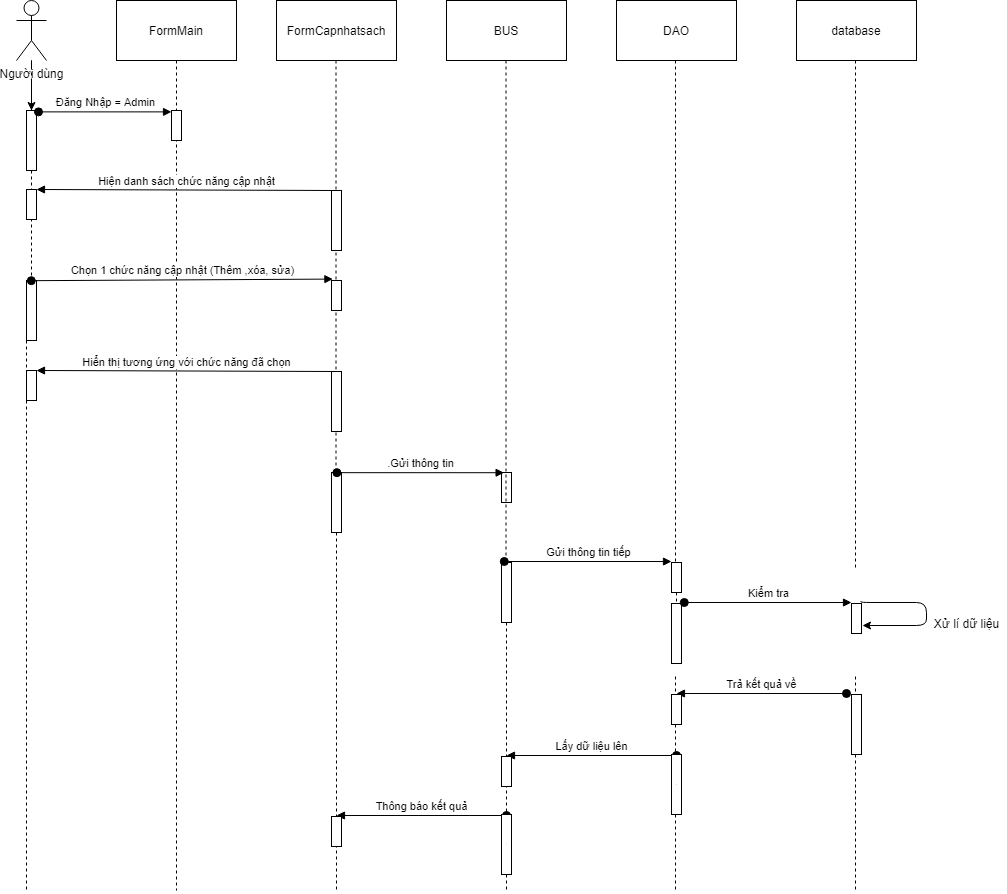

The diagram above was exported from draw.io. Its source (the exported page's mxGraphModel, read from the mxfile embedded in the PNG):
<mxGraphModel dx="1422" dy="762" grid="1" gridSize="10" guides="1" tooltips="1" connect="1" arrows="1" fold="1" page="1" pageScale="1" pageWidth="827" pageHeight="1169" math="0" shadow="0">
  <root>
    <mxCell id="WzseTUp6hQBBJhpWsY4c-0" />
    <mxCell id="WzseTUp6hQBBJhpWsY4c-1" parent="WzseTUp6hQBBJhpWsY4c-0" />
    <mxCell id="Vu6LBX5TFpxT9p2rlPvt-0" value="" style="edgeStyle=orthogonalEdgeStyle;rounded=0;orthogonalLoop=1;jettySize=auto;html=1;" parent="WzseTUp6hQBBJhpWsY4c-1" source="WzseTUp6hQBBJhpWsY4c-2" target="WzseTUp6hQBBJhpWsY4c-12" edge="1">
      <mxGeometry relative="1" as="geometry" />
    </mxCell>
    <mxCell id="WzseTUp6hQBBJhpWsY4c-2" value="Người dùng" style="shape=umlActor;verticalLabelPosition=bottom;labelBackgroundColor=#ffffff;verticalAlign=top;html=1;outlineConnect=0;" parent="WzseTUp6hQBBJhpWsY4c-1" vertex="1">
      <mxGeometry x="40" y="20" width="30" height="60" as="geometry" />
    </mxCell>
    <mxCell id="WzseTUp6hQBBJhpWsY4c-3" value="FormMain" style="rounded=0;whiteSpace=wrap;html=1;" parent="WzseTUp6hQBBJhpWsY4c-1" vertex="1">
      <mxGeometry x="140" y="20" width="120" height="60" as="geometry" />
    </mxCell>
    <mxCell id="WzseTUp6hQBBJhpWsY4c-4" value="FormCapnhatsach" style="rounded=0;whiteSpace=wrap;html=1;" parent="WzseTUp6hQBBJhpWsY4c-1" vertex="1">
      <mxGeometry x="300" y="20" width="120" height="60" as="geometry" />
    </mxCell>
    <mxCell id="WzseTUp6hQBBJhpWsY4c-5" value="BUS" style="rounded=0;whiteSpace=wrap;html=1;" parent="WzseTUp6hQBBJhpWsY4c-1" vertex="1">
      <mxGeometry x="470" y="20" width="120" height="60" as="geometry" />
    </mxCell>
    <mxCell id="WzseTUp6hQBBJhpWsY4c-6" value="DAO" style="rounded=0;whiteSpace=wrap;html=1;" parent="WzseTUp6hQBBJhpWsY4c-1" vertex="1">
      <mxGeometry x="640" y="20" width="120" height="60" as="geometry" />
    </mxCell>
    <mxCell id="WzseTUp6hQBBJhpWsY4c-7" value="" style="endArrow=none;dashed=1;html=1;" parent="WzseTUp6hQBBJhpWsY4c-1" source="WzseTUp6hQBBJhpWsY4c-17" edge="1">
      <mxGeometry width="50" height="50" relative="1" as="geometry">
        <mxPoint x="50" y="472" as="sourcePoint" />
        <mxPoint x="50" y="912" as="targetPoint" />
      </mxGeometry>
    </mxCell>
    <mxCell id="WzseTUp6hQBBJhpWsY4c-8" value="" style="endArrow=none;dashed=1;html=1;" parent="WzseTUp6hQBBJhpWsY4c-1" edge="1">
      <mxGeometry width="50" height="50" relative="1" as="geometry">
        <mxPoint x="200" y="80" as="sourcePoint" />
        <mxPoint x="200" y="910" as="targetPoint" />
      </mxGeometry>
    </mxCell>
    <mxCell id="WzseTUp6hQBBJhpWsY4c-10" value="" style="endArrow=none;dashed=1;html=1;" parent="WzseTUp6hQBBJhpWsY4c-1" edge="1">
      <mxGeometry width="50" height="50" relative="1" as="geometry">
        <mxPoint x="699" y="696" as="sourcePoint" />
        <mxPoint x="699" y="912" as="targetPoint" />
      </mxGeometry>
    </mxCell>
    <mxCell id="WzseTUp6hQBBJhpWsY4c-12" value="" style="html=1;points=[];perimeter=orthogonalPerimeter;" parent="WzseTUp6hQBBJhpWsY4c-1" vertex="1">
      <mxGeometry x="50" y="130" width="10" height="60" as="geometry" />
    </mxCell>
    <mxCell id="WzseTUp6hQBBJhpWsY4c-13" value="" style="endArrow=none;dashed=1;html=1;" parent="WzseTUp6hQBBJhpWsY4c-1" source="WzseTUp6hQBBJhpWsY4c-2" target="WzseTUp6hQBBJhpWsY4c-12" edge="1">
      <mxGeometry width="50" height="50" relative="1" as="geometry">
        <mxPoint x="55" y="80" as="sourcePoint" />
        <mxPoint x="55" y="560" as="targetPoint" />
      </mxGeometry>
    </mxCell>
    <mxCell id="WzseTUp6hQBBJhpWsY4c-14" value="" style="html=1;points=[];perimeter=orthogonalPerimeter;" parent="WzseTUp6hQBBJhpWsY4c-1" vertex="1">
      <mxGeometry x="195" y="130" width="10" height="30" as="geometry" />
    </mxCell>
    <mxCell id="WzseTUp6hQBBJhpWsY4c-15" value="Đăng Nhập = Admin" style="html=1;verticalAlign=bottom;startArrow=oval;endArrow=block;startSize=8;exitX=1.2;exitY=0.023;exitDx=0;exitDy=0;exitPerimeter=0;" parent="WzseTUp6hQBBJhpWsY4c-1" source="WzseTUp6hQBBJhpWsY4c-12" target="WzseTUp6hQBBJhpWsY4c-14" edge="1">
      <mxGeometry relative="1" as="geometry">
        <mxPoint x="135" y="130" as="sourcePoint" />
      </mxGeometry>
    </mxCell>
    <mxCell id="WzseTUp6hQBBJhpWsY4c-16" value="Hiện danh sách chức năng cập nhật" style="html=1;verticalAlign=bottom;endArrow=block;entryX=1;entryY=0;exitX=0.5;exitY=0;exitDx=0;exitDy=0;exitPerimeter=0;" parent="WzseTUp6hQBBJhpWsY4c-1" source="WzseTUp6hQBBJhpWsY4c-25" target="WzseTUp6hQBBJhpWsY4c-20" edge="1">
      <mxGeometry relative="1" as="geometry">
        <mxPoint x="120" y="200" as="sourcePoint" />
      </mxGeometry>
    </mxCell>
    <mxCell id="WzseTUp6hQBBJhpWsY4c-17" value="" style="html=1;points=[];perimeter=orthogonalPerimeter;" parent="WzseTUp6hQBBJhpWsY4c-1" vertex="1">
      <mxGeometry x="50" y="300" width="10" height="60" as="geometry" />
    </mxCell>
    <mxCell id="WzseTUp6hQBBJhpWsY4c-18" value="" style="endArrow=none;dashed=1;html=1;" parent="WzseTUp6hQBBJhpWsY4c-1" source="WzseTUp6hQBBJhpWsY4c-12" target="WzseTUp6hQBBJhpWsY4c-17" edge="1">
      <mxGeometry width="50" height="50" relative="1" as="geometry">
        <mxPoint x="55" y="190" as="sourcePoint" />
        <mxPoint x="55" y="560" as="targetPoint" />
      </mxGeometry>
    </mxCell>
    <mxCell id="WzseTUp6hQBBJhpWsY4c-19" value="Chọn 1 chức năng cập nhật (Thêm ,xóa, sửa)" style="html=1;verticalAlign=bottom;startArrow=oval;endArrow=block;startSize=8;exitX=0.48;exitY=0.003;exitDx=0;exitDy=0;exitPerimeter=0;entryX=0.14;entryY=-0.047;entryDx=0;entryDy=0;entryPerimeter=0;" parent="WzseTUp6hQBBJhpWsY4c-1" source="WzseTUp6hQBBJhpWsY4c-17" target="WzseTUp6hQBBJhpWsY4c-26" edge="1">
      <mxGeometry relative="1" as="geometry">
        <mxPoint x="277" y="300" as="sourcePoint" />
        <mxPoint x="337" y="300" as="targetPoint" />
      </mxGeometry>
    </mxCell>
    <mxCell id="WzseTUp6hQBBJhpWsY4c-20" value="" style="html=1;points=[];perimeter=orthogonalPerimeter;" parent="WzseTUp6hQBBJhpWsY4c-1" vertex="1">
      <mxGeometry x="50" y="209" width="10" height="30" as="geometry" />
    </mxCell>
    <mxCell id="WzseTUp6hQBBJhpWsY4c-21" value="" style="html=1;points=[];perimeter=orthogonalPerimeter;" parent="WzseTUp6hQBBJhpWsY4c-1" vertex="1">
      <mxGeometry x="355" y="492" width="10" height="60" as="geometry" />
    </mxCell>
    <mxCell id="WzseTUp6hQBBJhpWsY4c-22" value="" style="endArrow=none;dashed=1;html=1;" parent="WzseTUp6hQBBJhpWsY4c-1" target="WzseTUp6hQBBJhpWsY4c-21" edge="1">
      <mxGeometry width="50" height="50" relative="1" as="geometry">
        <mxPoint x="359.5" y="80" as="sourcePoint" />
        <mxPoint x="359.5" y="560" as="targetPoint" />
      </mxGeometry>
    </mxCell>
    <mxCell id="WzseTUp6hQBBJhpWsY4c-23" value="" style="html=1;points=[];perimeter=orthogonalPerimeter;" parent="WzseTUp6hQBBJhpWsY4c-1" vertex="1">
      <mxGeometry x="525" y="492" width="10" height="30" as="geometry" />
    </mxCell>
    <mxCell id="WzseTUp6hQBBJhpWsY4c-24" value=".Gửi thông tin" style="html=1;verticalAlign=bottom;startArrow=oval;startFill=1;endArrow=block;startSize=8;exitX=0.54;exitY=0.003;exitDx=0;exitDy=0;exitPerimeter=0;entryX=0.26;entryY=0.007;entryDx=0;entryDy=0;entryPerimeter=0;" parent="WzseTUp6hQBBJhpWsY4c-1" source="WzseTUp6hQBBJhpWsY4c-21" target="WzseTUp6hQBBJhpWsY4c-23" edge="1">
      <mxGeometry width="60" relative="1" as="geometry">
        <mxPoint x="410" y="492" as="sourcePoint" />
        <mxPoint x="470" y="492" as="targetPoint" />
      </mxGeometry>
    </mxCell>
    <mxCell id="WzseTUp6hQBBJhpWsY4c-25" value="" style="html=1;points=[];perimeter=orthogonalPerimeter;" parent="WzseTUp6hQBBJhpWsY4c-1" vertex="1">
      <mxGeometry x="355" y="210" width="10" height="60" as="geometry" />
    </mxCell>
    <mxCell id="WzseTUp6hQBBJhpWsY4c-26" value="" style="html=1;points=[];perimeter=orthogonalPerimeter;" parent="WzseTUp6hQBBJhpWsY4c-1" vertex="1">
      <mxGeometry x="355" y="300" width="10" height="30" as="geometry" />
    </mxCell>
    <mxCell id="WzseTUp6hQBBJhpWsY4c-29" value="" style="endArrow=none;dashed=1;html=1;" parent="WzseTUp6hQBBJhpWsY4c-1" source="WzseTUp6hQBBJhpWsY4c-30" edge="1">
      <mxGeometry width="50" height="50" relative="1" as="geometry">
        <mxPoint x="529.5" y="192" as="sourcePoint" />
        <mxPoint x="530" y="912" as="targetPoint" />
      </mxGeometry>
    </mxCell>
    <mxCell id="WzseTUp6hQBBJhpWsY4c-30" value="" style="html=1;points=[];perimeter=orthogonalPerimeter;" parent="WzseTUp6hQBBJhpWsY4c-1" vertex="1">
      <mxGeometry x="525" y="582" width="10" height="60" as="geometry" />
    </mxCell>
    <mxCell id="WzseTUp6hQBBJhpWsY4c-31" value="" style="endArrow=none;dashed=1;html=1;" parent="WzseTUp6hQBBJhpWsY4c-1" target="WzseTUp6hQBBJhpWsY4c-30" edge="1">
      <mxGeometry width="50" height="50" relative="1" as="geometry">
        <mxPoint x="529.5" y="80" as="sourcePoint" />
        <mxPoint x="529.5" y="540" as="targetPoint" />
      </mxGeometry>
    </mxCell>
    <mxCell id="WzseTUp6hQBBJhpWsY4c-33" value="" style="endArrow=none;dashed=1;html=1;" parent="WzseTUp6hQBBJhpWsY4c-1" source="YcAKw8XEirJnK1nUqLCR-4" edge="1">
      <mxGeometry width="50" height="50" relative="1" as="geometry">
        <mxPoint x="699" y="192" as="sourcePoint" />
        <mxPoint x="700" y="666" as="targetPoint" />
      </mxGeometry>
    </mxCell>
    <mxCell id="WzseTUp6hQBBJhpWsY4c-36" value="" style="endArrow=none;dashed=1;html=1;" parent="WzseTUp6hQBBJhpWsY4c-1" source="WzseTUp6hQBBJhpWsY4c-21" edge="1">
      <mxGeometry width="50" height="50" relative="1" as="geometry">
        <mxPoint x="360" y="552" as="sourcePoint" />
        <mxPoint x="360" y="912" as="targetPoint" />
      </mxGeometry>
    </mxCell>
    <mxCell id="WzseTUp6hQBBJhpWsY4c-37" value="Lấy dữ liệu lên" style="html=1;verticalAlign=bottom;startArrow=oval;startFill=1;endArrow=block;startSize=8;" parent="WzseTUp6hQBBJhpWsY4c-1" edge="1">
      <mxGeometry width="60" relative="1" as="geometry">
        <mxPoint x="700" y="775" as="sourcePoint" />
        <mxPoint x="530" y="775" as="targetPoint" />
      </mxGeometry>
    </mxCell>
    <mxCell id="WzseTUp6hQBBJhpWsY4c-38" value="" style="html=1;points=[];perimeter=orthogonalPerimeter;" parent="WzseTUp6hQBBJhpWsY4c-1" vertex="1">
      <mxGeometry x="695" y="774" width="10" height="60" as="geometry" />
    </mxCell>
    <mxCell id="WzseTUp6hQBBJhpWsY4c-39" value="" style="endArrow=none;dashed=1;html=1;" parent="WzseTUp6hQBBJhpWsY4c-1" target="WzseTUp6hQBBJhpWsY4c-38" edge="1">
      <mxGeometry width="50" height="50" relative="1" as="geometry">
        <mxPoint x="700" y="804" as="sourcePoint" />
        <mxPoint x="700" y="856" as="targetPoint" />
      </mxGeometry>
    </mxCell>
    <mxCell id="WzseTUp6hQBBJhpWsY4c-40" value="" style="html=1;points=[];perimeter=orthogonalPerimeter;" parent="WzseTUp6hQBBJhpWsY4c-1" vertex="1">
      <mxGeometry x="525" y="776" width="10" height="30" as="geometry" />
    </mxCell>
    <mxCell id="YcAKw8XEirJnK1nUqLCR-0" value="database" style="rounded=0;whiteSpace=wrap;html=1;" parent="WzseTUp6hQBBJhpWsY4c-1" vertex="1">
      <mxGeometry x="820" y="20" width="120" height="60" as="geometry" />
    </mxCell>
    <mxCell id="YcAKw8XEirJnK1nUqLCR-1" value="" style="endArrow=none;dashed=1;html=1;" parent="WzseTUp6hQBBJhpWsY4c-1" source="YcAKw8XEirJnK1nUqLCR-17" edge="1">
      <mxGeometry width="50" height="50" relative="1" as="geometry">
        <mxPoint x="879" y="696" as="sourcePoint" />
        <mxPoint x="879" y="912" as="targetPoint" />
      </mxGeometry>
    </mxCell>
    <mxCell id="YcAKw8XEirJnK1nUqLCR-2" value="" style="endArrow=none;dashed=1;html=1;" parent="WzseTUp6hQBBJhpWsY4c-1" edge="1">
      <mxGeometry width="50" height="50" relative="1" as="geometry">
        <mxPoint x="879" y="80" as="sourcePoint" />
        <mxPoint x="879" y="590" as="targetPoint" />
      </mxGeometry>
    </mxCell>
    <mxCell id="YcAKw8XEirJnK1nUqLCR-4" value="" style="html=1;points=[];perimeter=orthogonalPerimeter;" parent="WzseTUp6hQBBJhpWsY4c-1" vertex="1">
      <mxGeometry x="695" y="582" width="10" height="30" as="geometry" />
    </mxCell>
    <mxCell id="YcAKw8XEirJnK1nUqLCR-5" value="" style="endArrow=none;dashed=1;html=1;" parent="WzseTUp6hQBBJhpWsY4c-1" target="YcAKw8XEirJnK1nUqLCR-4" edge="1">
      <mxGeometry width="50" height="50" relative="1" as="geometry">
        <mxPoint x="699" y="80" as="sourcePoint" />
        <mxPoint x="699" y="554" as="targetPoint" />
      </mxGeometry>
    </mxCell>
    <mxCell id="YcAKw8XEirJnK1nUqLCR-6" value="Gửi thông tin tiếp" style="html=1;verticalAlign=bottom;startArrow=oval;startFill=1;endArrow=block;startSize=8;exitX=0.54;exitY=0.003;exitDx=0;exitDy=0;exitPerimeter=0;entryX=0.26;entryY=0.007;entryDx=0;entryDy=0;entryPerimeter=0;" parent="WzseTUp6hQBBJhpWsY4c-1" edge="1">
      <mxGeometry width="60" relative="1" as="geometry">
        <mxPoint x="527.8000000000001" y="581" as="sourcePoint" />
        <mxPoint x="694.9999999999999" y="581.03" as="targetPoint" />
      </mxGeometry>
    </mxCell>
    <mxCell id="YcAKw8XEirJnK1nUqLCR-7" value="" style="html=1;points=[];perimeter=orthogonalPerimeter;" parent="WzseTUp6hQBBJhpWsY4c-1" vertex="1">
      <mxGeometry x="695" y="623" width="10" height="60" as="geometry" />
    </mxCell>
    <mxCell id="YcAKw8XEirJnK1nUqLCR-8" value="" style="html=1;points=[];perimeter=orthogonalPerimeter;" parent="WzseTUp6hQBBJhpWsY4c-1" vertex="1">
      <mxGeometry x="875" y="623" width="10" height="30" as="geometry" />
    </mxCell>
    <mxCell id="YcAKw8XEirJnK1nUqLCR-9" value="Kiểm tra" style="html=1;verticalAlign=bottom;startArrow=oval;startFill=1;endArrow=block;startSize=8;exitX=0.54;exitY=0.003;exitDx=0;exitDy=0;exitPerimeter=0;entryX=0.26;entryY=0.007;entryDx=0;entryDy=0;entryPerimeter=0;" parent="WzseTUp6hQBBJhpWsY4c-1" edge="1">
      <mxGeometry width="60" relative="1" as="geometry">
        <mxPoint x="707.8000000000002" y="622" as="sourcePoint" />
        <mxPoint x="875" y="622.03" as="targetPoint" />
      </mxGeometry>
    </mxCell>
    <mxCell id="YcAKw8XEirJnK1nUqLCR-11" value="" style="endArrow=classic;html=1;exitX=0.94;exitY=-0.08;exitDx=0;exitDy=0;exitPerimeter=0;edgeStyle=orthogonalEdgeStyle;" parent="WzseTUp6hQBBJhpWsY4c-1" source="YcAKw8XEirJnK1nUqLCR-8" edge="1">
      <mxGeometry width="50" height="50" relative="1" as="geometry">
        <mxPoint x="700" y="442" as="sourcePoint" />
        <mxPoint x="886" y="645" as="targetPoint" />
        <Array as="points">
          <mxPoint x="950" y="622" />
        </Array>
      </mxGeometry>
    </mxCell>
    <mxCell id="YcAKw8XEirJnK1nUqLCR-12" value="Xử lí dữ liệu" style="text;html=1;align=center;verticalAlign=middle;resizable=0;points=[];autosize=1;" parent="WzseTUp6hQBBJhpWsY4c-1" vertex="1">
      <mxGeometry x="950" y="633" width="80" height="20" as="geometry" />
    </mxCell>
    <mxCell id="YcAKw8XEirJnK1nUqLCR-16" value="Trả kết quả về" style="html=1;verticalAlign=bottom;startArrow=oval;startFill=1;endArrow=block;startSize=8;" parent="WzseTUp6hQBBJhpWsY4c-1" edge="1">
      <mxGeometry width="60" relative="1" as="geometry">
        <mxPoint x="870" y="713" as="sourcePoint" />
        <mxPoint x="700" y="713" as="targetPoint" />
      </mxGeometry>
    </mxCell>
    <mxCell id="YcAKw8XEirJnK1nUqLCR-18" value="" style="html=1;points=[];perimeter=orthogonalPerimeter;" parent="WzseTUp6hQBBJhpWsY4c-1" vertex="1">
      <mxGeometry x="695" y="714" width="10" height="30" as="geometry" />
    </mxCell>
    <mxCell id="YcAKw8XEirJnK1nUqLCR-17" value="" style="html=1;points=[];perimeter=orthogonalPerimeter;" parent="WzseTUp6hQBBJhpWsY4c-1" vertex="1">
      <mxGeometry x="875" y="714" width="10" height="60" as="geometry" />
    </mxCell>
    <mxCell id="4L5gRVNxDN_KeyB1JPOp-0" value="" style="endArrow=none;dashed=1;html=1;" parent="WzseTUp6hQBBJhpWsY4c-1" target="YcAKw8XEirJnK1nUqLCR-17" edge="1">
      <mxGeometry width="50" height="50" relative="1" as="geometry">
        <mxPoint x="879" y="696" as="sourcePoint" />
        <mxPoint x="879" y="832" as="targetPoint" />
      </mxGeometry>
    </mxCell>
    <mxCell id="X5QPixz3cHjE3n4GbKvg-0" value="Thông báo kết quả" style="html=1;verticalAlign=bottom;startArrow=oval;startFill=1;endArrow=block;startSize=8;" parent="WzseTUp6hQBBJhpWsY4c-1" edge="1">
      <mxGeometry width="60" relative="1" as="geometry">
        <mxPoint x="530" y="835" as="sourcePoint" />
        <mxPoint x="360" y="835" as="targetPoint" />
      </mxGeometry>
    </mxCell>
    <mxCell id="X5QPixz3cHjE3n4GbKvg-1" value="" style="html=1;points=[];perimeter=orthogonalPerimeter;" parent="WzseTUp6hQBBJhpWsY4c-1" vertex="1">
      <mxGeometry x="525" y="834" width="10" height="60" as="geometry" />
    </mxCell>
    <mxCell id="X5QPixz3cHjE3n4GbKvg-2" value="" style="endArrow=none;dashed=1;html=1;" parent="WzseTUp6hQBBJhpWsY4c-1" target="X5QPixz3cHjE3n4GbKvg-1" edge="1">
      <mxGeometry width="50" height="50" relative="1" as="geometry">
        <mxPoint x="530" y="864" as="sourcePoint" />
        <mxPoint x="530" y="916" as="targetPoint" />
      </mxGeometry>
    </mxCell>
    <mxCell id="X5QPixz3cHjE3n4GbKvg-3" value="" style="html=1;points=[];perimeter=orthogonalPerimeter;" parent="WzseTUp6hQBBJhpWsY4c-1" vertex="1">
      <mxGeometry x="355" y="836" width="10" height="30" as="geometry" />
    </mxCell>
    <mxCell id="JkLNEjP789ntZq2LMtoe-0" value="Hiển thị tương ứng với chức năng đã chọn" style="html=1;verticalAlign=bottom;endArrow=block;entryX=1;entryY=0;exitX=0.5;exitY=0;exitDx=0;exitDy=0;exitPerimeter=0;" edge="1" source="JkLNEjP789ntZq2LMtoe-2" target="JkLNEjP789ntZq2LMtoe-1" parent="WzseTUp6hQBBJhpWsY4c-1">
      <mxGeometry relative="1" as="geometry">
        <mxPoint x="120" y="381" as="sourcePoint" />
      </mxGeometry>
    </mxCell>
    <mxCell id="JkLNEjP789ntZq2LMtoe-1" value="" style="html=1;points=[];perimeter=orthogonalPerimeter;" vertex="1" parent="WzseTUp6hQBBJhpWsY4c-1">
      <mxGeometry x="50" y="390" width="10" height="30" as="geometry" />
    </mxCell>
    <mxCell id="JkLNEjP789ntZq2LMtoe-2" value="" style="html=1;points=[];perimeter=orthogonalPerimeter;" vertex="1" parent="WzseTUp6hQBBJhpWsY4c-1">
      <mxGeometry x="355" y="391" width="10" height="60" as="geometry" />
    </mxCell>
  </root>
</mxGraphModel>